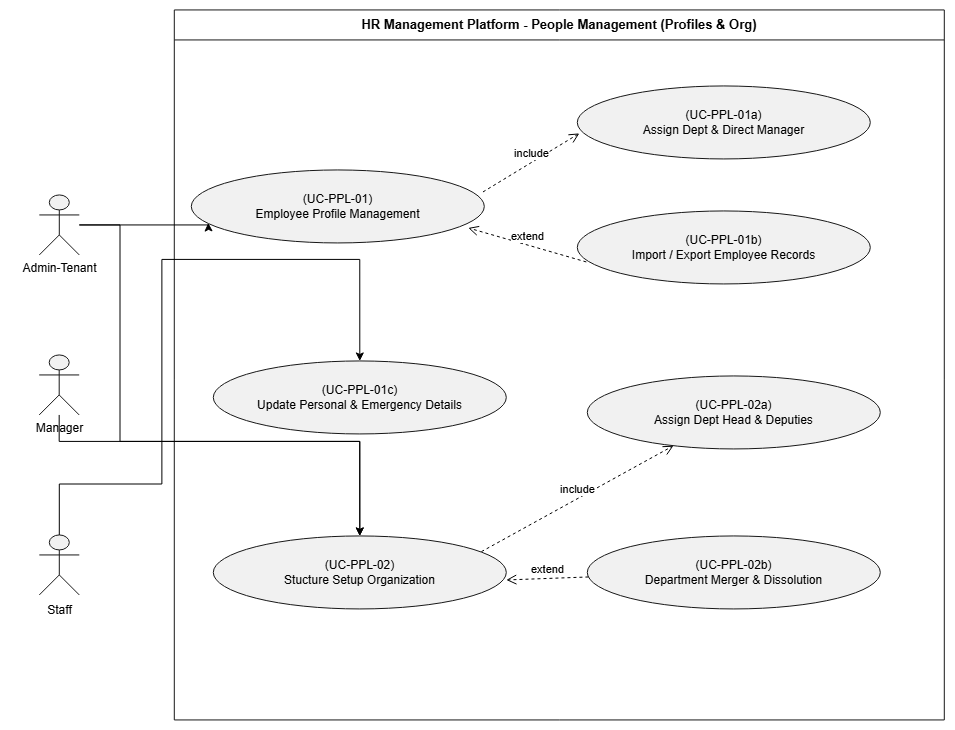

The diagram above was exported from draw.io. Its source (the exported page's mxGraphModel, read from the mxfile embedded in the PNG):
<mxGraphModel dx="1664" dy="874" grid="0" gridSize="10" guides="1" tooltips="1" connect="1" arrows="1" fold="1" page="1" pageScale="1" pageWidth="827" pageHeight="1169" math="0" shadow="0">
  <root>
    <mxCell id="0" />
    <mxCell id="1" parent="0" />
    <UserObject label="" plantUmlData="{&#10;  &quot;data&quot;: &quot;@startuml\nleft to right direction\nskinparam packageStyle rectangle\nskinparam backgroundColor #ffffff\nskinparam shadowing false\nskinparam actorStyle stickman\n\nskinparam linetype ortho\nskinparam nodesep 60\nskinparam ranksep 80\n\n' =====================================================\n' PRIMARY ACTORS\n' =====================================================\nactor \&quot;Admin-Tenant\&quot; as ADMIN\nactor \&quot;Manager\&quot; as MGR\nactor \&quot;Staff\&quot; as EMP\n\n' =====================================================\n' SYSTEM BOUNDARY &amp; USE CASES\n' =====================================================\nrectangle \&quot;HR Management Platform - People Management (Profiles &amp; Org)\&quot; {\n    \n    ' Employee Profiles Group\n    usecase \&quot;(UC-PPL-01)\\nEmployee Profile Management\&quot; as UC_PPL01\n    usecase \&quot;(UC-PPL-01a)\\nAssign Dept &amp; Direct Manager\&quot; as UC_PPL01A\n    usecase \&quot;(UC-PPL-01b)\\nImport / Export Employee Records\&quot; as UC_PPL01B\n    usecase \&quot;(UC-PPL-01c)\\nUpdate Personal &amp; Emergency Details\&quot; as UC_PPL01C\n\n    ' Org Structure Group\n    usecase \&quot;(UC-PPL-02)\\nOrganizational Structure Setup\&quot; as UC_PPL02\n    usecase \&quot;(UC-PPL-02a)\\nAssign Dept Head &amp; Deputies\&quot; as UC_PPL02A\n    usecase \&quot;(UC-PPL-02b)\\nDepartment Merger &amp; Dissolution\&quot; as UC_PPL02B\n}\n\n' =====================================================\n' ACTOR CONNECTIONS\n' =====================================================\nADMIN -right-&gt; UC_PPL01\nADMIN -right-&gt; UC_PPL02\n\nMGR -right-&gt; UC_PPL01\nMGR -right-&gt; UC_PPL02\n\nEMP -right-&gt; UC_PPL01C\n\n' =====================================================\n' INCLUDE &amp; EXTEND RELATIONSHIPS\n' =====================================================\nUC_PPL01 .down.&gt; UC_PPL01A : &lt;&lt;include&gt;&gt;\nUC_PPL01B .up.&gt; UC_PPL01 : &lt;&lt;extend&gt;&gt;\nUC_PPL01C .up.&gt; UC_PPL01 : &lt;&lt;extend&gt;&gt;\n\nUC_PPL02 .down.&gt; UC_PPL02A : &lt;&lt;include&gt;&gt;\nUC_PPL02B .up.&gt; UC_PPL02 : &lt;&lt;extend&gt;&gt;\n\n@enduml&quot;,&#10;  &quot;config&quot;: null&#10;}" id="frnGTB5xS-Ps-LQIwjnV-1">
      <mxCell connectable="0" parent="1" style="group;transparentBounds=1;editIcon=1;lockedGroup=0;groupPadding=10;" vertex="1">
        <mxGeometry height="770" width="1085" as="geometry" />
      </mxCell>
    </UserObject>
    <UserObject label="HR Management Platform - People Management (Profiles &amp; Org)" plantUmlId="rect_6" plantUmlBaseStyle="swimlane;collapsible=0;startSize=26;fillColor=none;strokeColor=#181818;fontColor=#000000;fontSize=13;fontStyle=1;whiteSpace=wrap;" plantUmlBaseValue="HR Management Platform - People Management (Profiles &amp; Org)" id="frnGTB5xS-Ps-LQIwjnV-8">
      <mxCell parent="frnGTB5xS-Ps-LQIwjnV-1" style="swimlane;collapsible=0;startSize=30;fillColor=none;strokeColor=#181818;fontColor=#000000;fontSize=13;fontStyle=1;whiteSpace=wrap;" vertex="1">
        <mxGeometry height="710" width="770" x="305" y="39" as="geometry" />
      </mxCell>
    </UserObject>
    <UserObject label="(UC-PPL-01)&#10;Employee Profile Management" plantUmlId="uc_7" plantUmlBaseStyle="ellipse;fillColor=#F1F1F1;strokeColor=#181818;whiteSpace=wrap;fontColor=#000000;fontSize=12;" plantUmlBaseValue="(UC-PPL-01)&#10;Employee Profile Management" id="frnGTB5xS-Ps-LQIwjnV-9">
      <mxCell parent="frnGTB5xS-Ps-LQIwjnV-8" style="ellipse;fillColor=#F1F1F1;strokeColor=#181818;whiteSpace=wrap;fontColor=#000000;fontSize=12;" vertex="1">
        <mxGeometry height="73" width="293" x="17" y="160" as="geometry" />
      </mxCell>
    </UserObject>
    <UserObject label="(UC-PPL-01c)&#10;Update Personal &amp; Emergency Details" plantUmlId="uc_7" plantUmlBaseStyle="ellipse;fillColor=#F1F1F1;strokeColor=#181818;whiteSpace=wrap;fontColor=#000000;fontSize=12;" plantUmlBaseValue="(UC-PPL-01)&#10;Employee Profile Management" id="lF6R16vUSaKGniwDahs0-1">
      <mxCell parent="frnGTB5xS-Ps-LQIwjnV-8" style="ellipse;fillColor=#F1F1F1;strokeColor=#181818;whiteSpace=wrap;fontColor=#000000;fontSize=12;" vertex="1">
        <mxGeometry height="73" width="293" x="39" y="351" as="geometry" />
      </mxCell>
    </UserObject>
    <UserObject label="(UC-PPL-02)&#10;Stucture Setup Organization" plantUmlId="uc_7" plantUmlBaseStyle="ellipse;fillColor=#F1F1F1;strokeColor=#181818;whiteSpace=wrap;fontColor=#000000;fontSize=12;" plantUmlBaseValue="(UC-PPL-01)&#10;Employee Profile Management" id="lF6R16vUSaKGniwDahs0-2">
      <mxCell parent="frnGTB5xS-Ps-LQIwjnV-8" style="ellipse;fillColor=#F1F1F1;strokeColor=#181818;whiteSpace=wrap;fontColor=#000000;fontSize=12;" vertex="1">
        <mxGeometry height="73" width="293" x="39" y="526" as="geometry" />
      </mxCell>
    </UserObject>
    <UserObject label="(UC-PPL-01a)&#10;Assign Dept &amp; Direct Manager" plantUmlId="uc_7" plantUmlBaseStyle="ellipse;fillColor=#F1F1F1;strokeColor=#181818;whiteSpace=wrap;fontColor=#000000;fontSize=12;" plantUmlBaseValue="(UC-PPL-01)&#10;Employee Profile Management" id="lF6R16vUSaKGniwDahs0-5">
      <mxCell parent="frnGTB5xS-Ps-LQIwjnV-8" style="ellipse;fillColor=#F1F1F1;strokeColor=#181818;whiteSpace=wrap;fontColor=#000000;fontSize=12;" vertex="1">
        <mxGeometry height="73" width="293" x="403" y="76" as="geometry" />
      </mxCell>
    </UserObject>
    <UserObject label="(UC-PPL-01b)&#10;Import / Export Employee Records" plantUmlId="uc_7" plantUmlBaseStyle="ellipse;fillColor=#F1F1F1;strokeColor=#181818;whiteSpace=wrap;fontColor=#000000;fontSize=12;" plantUmlBaseValue="(UC-PPL-01)&#10;Employee Profile Management" id="lF6R16vUSaKGniwDahs0-6">
      <mxCell parent="frnGTB5xS-Ps-LQIwjnV-8" style="ellipse;fillColor=#F1F1F1;strokeColor=#181818;whiteSpace=wrap;fontColor=#000000;fontSize=12;" vertex="1">
        <mxGeometry height="73" width="293" x="403" y="201" as="geometry" />
      </mxCell>
    </UserObject>
    <mxCell id="lF6R16vUSaKGniwDahs0-7" edge="1" parent="frnGTB5xS-Ps-LQIwjnV-8" style="html=1;verticalAlign=bottom;endArrow=open;dashed=1;endSize=8;curved=0;rounded=0;entryX=0.007;entryY=0.65;entryDx=0;entryDy=0;entryPerimeter=0;" target="lF6R16vUSaKGniwDahs0-5" value="include">
      <mxGeometry relative="1" as="geometry">
        <mxPoint x="308.66999999999996" y="182" as="sourcePoint" />
        <mxPoint x="335" y="95.20999999999998" as="targetPoint" />
      </mxGeometry>
    </mxCell>
    <UserObject label="(UC-PPL-02a)&#10;Assign Dept Head &amp; Deputies" plantUmlId="uc_7" plantUmlBaseStyle="ellipse;fillColor=#F1F1F1;strokeColor=#181818;whiteSpace=wrap;fontColor=#000000;fontSize=12;" plantUmlBaseValue="(UC-PPL-01)&#10;Employee Profile Management" id="lF6R16vUSaKGniwDahs0-9">
      <mxCell parent="frnGTB5xS-Ps-LQIwjnV-8" style="ellipse;fillColor=#F1F1F1;strokeColor=#181818;whiteSpace=wrap;fontColor=#000000;fontSize=12;" vertex="1">
        <mxGeometry height="73" width="293" x="413" y="366" as="geometry" />
      </mxCell>
    </UserObject>
    <UserObject label="(UC-PPL-02b)&#10;Department Merger &amp; Dissolution" plantUmlId="uc_7" plantUmlBaseStyle="ellipse;fillColor=#F1F1F1;strokeColor=#181818;whiteSpace=wrap;fontColor=#000000;fontSize=12;" plantUmlBaseValue="(UC-PPL-01)&#10;Employee Profile Management" id="lF6R16vUSaKGniwDahs0-15">
      <mxCell parent="frnGTB5xS-Ps-LQIwjnV-8" style="ellipse;fillColor=#F1F1F1;strokeColor=#181818;whiteSpace=wrap;fontColor=#000000;fontSize=12;" vertex="1">
        <mxGeometry height="73" width="293" x="413" y="526" as="geometry" />
      </mxCell>
    </UserObject>
    <mxCell id="lF6R16vUSaKGniwDahs0-8" edge="1" parent="frnGTB5xS-Ps-LQIwjnV-8" style="html=1;verticalAlign=bottom;endArrow=open;dashed=1;endSize=8;curved=0;rounded=0;" value="extend">
      <mxGeometry relative="1" x="0.0005" as="geometry">
        <mxPoint as="offset" />
        <mxPoint x="412" y="252" as="sourcePoint" />
        <mxPoint x="294" y="218" as="targetPoint" />
      </mxGeometry>
    </mxCell>
    <mxCell id="lF6R16vUSaKGniwDahs0-16" edge="1" parent="frnGTB5xS-Ps-LQIwjnV-8" source="lF6R16vUSaKGniwDahs0-2" style="html=1;verticalAlign=bottom;endArrow=open;dashed=1;endSize=8;curved=0;rounded=0;exitX=0.915;exitY=0.215;exitDx=0;exitDy=0;exitPerimeter=0;" target="lF6R16vUSaKGniwDahs0-9" value="include">
      <mxGeometry relative="1" as="geometry">
        <mxPoint x="358" y="408" as="sourcePoint" />
        <mxPoint x="454.33000000000004" y="349" as="targetPoint" />
      </mxGeometry>
    </mxCell>
    <mxCell id="lF6R16vUSaKGniwDahs0-17" edge="1" parent="frnGTB5xS-Ps-LQIwjnV-8" source="lF6R16vUSaKGniwDahs0-15" style="html=1;verticalAlign=bottom;endArrow=open;dashed=1;endSize=8;curved=0;rounded=0;" value="extend">
      <mxGeometry relative="1" x="0.0005" as="geometry">
        <mxPoint as="offset" />
        <mxPoint x="450" y="604" as="sourcePoint" />
        <mxPoint x="332" y="570" as="targetPoint" />
      </mxGeometry>
    </mxCell>
    <mxCell id="frnGTB5xS-Ps-LQIwjnV-16" connectable="0" parent="frnGTB5xS-Ps-LQIwjnV-1" style="group" value="" vertex="1">
      <mxGeometry height="78" width="40" x="170" y="564" as="geometry" />
    </mxCell>
    <UserObject label="" plantUmlId="actor_4" plantUmlBaseStyle="shape=umlActor;html=1;fillColor=#F1F1F1;strokeColor=#181818;fontColor=#000000;fontSize=12;" plantUmlBaseValue="" id="frnGTB5xS-Ps-LQIwjnV-6">
      <mxCell parent="frnGTB5xS-Ps-LQIwjnV-16" style="shape=umlActor;html=1;fillColor=#F1F1F1;strokeColor=#181818;fontColor=#000000;fontSize=12;" vertex="1">
        <mxGeometry height="60" width="40" as="geometry" />
      </mxCell>
    </UserObject>
    <UserObject label="Staff" plantUmlId="actorlbl_5" plantUmlBaseStyle="text;html=1;align=center;verticalAlign=top;fontColor=#000000;fontSize=12;" plantUmlBaseValue="Staff" id="frnGTB5xS-Ps-LQIwjnV-7">
      <mxCell parent="frnGTB5xS-Ps-LQIwjnV-16" style="text;html=1;align=center;verticalAlign=top;fontColor=#000000;fontSize=12;" vertex="1">
        <mxGeometry height="16" width="40" y="62" as="geometry" />
      </mxCell>
    </UserObject>
    <mxCell id="frnGTB5xS-Ps-LQIwjnV-18" connectable="0" parent="frnGTB5xS-Ps-LQIwjnV-1" style="group" value="" vertex="1">
      <mxGeometry height="76" width="62.99999999999999" x="158.5" y="384" as="geometry" />
    </mxCell>
    <UserObject label="" plantUmlId="actor_2" plantUmlBaseStyle="shape=umlActor;html=1;fillColor=#F1F1F1;strokeColor=#181818;fontColor=#000000;fontSize=12;" plantUmlBaseValue="" id="frnGTB5xS-Ps-LQIwjnV-4">
      <mxCell parent="frnGTB5xS-Ps-LQIwjnV-18" style="shape=umlActor;html=1;fillColor=#F1F1F1;strokeColor=#181818;fontColor=#000000;fontSize=12;" vertex="1">
        <mxGeometry height="60" width="40" x="11.399999999999999" as="geometry" />
      </mxCell>
    </UserObject>
    <UserObject label="Manager" plantUmlId="actorlbl_3" plantUmlBaseStyle="text;html=1;align=center;verticalAlign=top;fontColor=#000000;fontSize=12;" plantUmlBaseValue="Manager" id="frnGTB5xS-Ps-LQIwjnV-5">
      <mxCell parent="frnGTB5xS-Ps-LQIwjnV-18" style="text;html=1;align=center;verticalAlign=top;fontColor=#000000;fontSize=12;" vertex="1">
        <mxGeometry height="16" width="63" y="60" as="geometry" />
      </mxCell>
    </UserObject>
    <mxCell id="frnGTB5xS-Ps-LQIwjnV-20" connectable="0" parent="frnGTB5xS-Ps-LQIwjnV-1" style="group" value="" vertex="1">
      <mxGeometry height="76" width="98" x="141" y="224" as="geometry" />
    </mxCell>
    <UserObject label="" plantUmlId="actor_0" plantUmlBaseStyle="shape=umlActor;html=1;fillColor=#F1F1F1;strokeColor=#181818;fontColor=#000000;fontSize=12;" plantUmlBaseValue="" id="frnGTB5xS-Ps-LQIwjnV-2">
      <mxCell parent="frnGTB5xS-Ps-LQIwjnV-20" style="shape=umlActor;html=1;fillColor=#F1F1F1;strokeColor=#181818;fontColor=#000000;fontSize=12;" vertex="1">
        <mxGeometry height="60" width="40" x="29" as="geometry" />
      </mxCell>
    </UserObject>
    <UserObject label="Admin-Tenant" plantUmlId="actorlbl_1" plantUmlBaseStyle="text;html=1;align=center;verticalAlign=top;fontColor=#000000;fontSize=12;" plantUmlBaseValue="Admin-Tenant" id="frnGTB5xS-Ps-LQIwjnV-3">
      <mxCell parent="frnGTB5xS-Ps-LQIwjnV-20" style="text;html=1;align=center;verticalAlign=top;fontColor=#000000;fontSize=12;" vertex="1">
        <mxGeometry height="16" width="98" y="60" as="geometry" />
      </mxCell>
    </UserObject>
    <mxCell id="lF6R16vUSaKGniwDahs0-3" edge="1" parent="frnGTB5xS-Ps-LQIwjnV-1" source="frnGTB5xS-Ps-LQIwjnV-6" style="edgeStyle=orthogonalEdgeStyle;rounded=0;orthogonalLoop=1;jettySize=auto;html=1;" target="lF6R16vUSaKGniwDahs0-1">
      <mxGeometry relative="1" as="geometry">
        <Array as="points">
          <mxPoint x="190" y="513.03" />
          <mxPoint x="292.57" y="513.03" />
          <mxPoint x="292.57" y="288.51" />
        </Array>
      </mxGeometry>
    </mxCell>
    <mxCell id="lF6R16vUSaKGniwDahs0-4" edge="1" parent="frnGTB5xS-Ps-LQIwjnV-1" source="frnGTB5xS-Ps-LQIwjnV-4" style="edgeStyle=orthogonalEdgeStyle;rounded=0;orthogonalLoop=1;jettySize=auto;html=1;" target="lF6R16vUSaKGniwDahs0-2">
      <mxGeometry relative="1" as="geometry">
        <Array as="points">
          <mxPoint x="189.89" y="470.51" />
        </Array>
      </mxGeometry>
    </mxCell>
    <mxCell id="lF6R16vUSaKGniwDahs0-10" edge="1" parent="frnGTB5xS-Ps-LQIwjnV-1" source="frnGTB5xS-Ps-LQIwjnV-2" style="edgeStyle=orthogonalEdgeStyle;rounded=0;orthogonalLoop=1;jettySize=auto;html=1;entryX=0.058;entryY=0.726;entryDx=0;entryDy=0;entryPerimeter=0;" target="frnGTB5xS-Ps-LQIwjnV-9">
      <mxGeometry relative="1" as="geometry">
        <Array as="points">
          <mxPoint x="339" y="253.97" />
        </Array>
      </mxGeometry>
    </mxCell>
    <mxCell id="lF6R16vUSaKGniwDahs0-11" edge="1" parent="frnGTB5xS-Ps-LQIwjnV-1" source="frnGTB5xS-Ps-LQIwjnV-2" style="edgeStyle=orthogonalEdgeStyle;rounded=0;orthogonalLoop=1;jettySize=auto;html=1;" target="lF6R16vUSaKGniwDahs0-2">
      <mxGeometry relative="1" as="geometry">
        <Array as="points">
          <mxPoint x="250.66" y="253.97" />
          <mxPoint x="250.66" y="470.52" />
        </Array>
      </mxGeometry>
    </mxCell>
  </root>
</mxGraphModel>